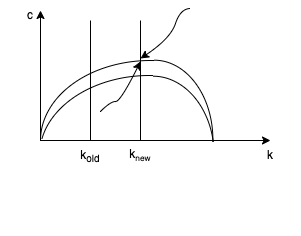

The diagram above was exported from draw.io. Its source (the exported page's mxGraphModel, read from the mxfile embedded in the PNG):
<mxGraphModel dx="363" dy="368" grid="1" gridSize="10" guides="1" tooltips="1" connect="1" arrows="1" fold="1" page="1" pageScale="1" pageWidth="413" pageHeight="291" math="0" shadow="0">
  <root>
    <mxCell id="0" />
    <mxCell id="1" parent="0" />
    <mxCell id="3" value="" style="endArrow=classic;html=1;" parent="1" edge="1">
      <mxGeometry width="50" height="50" relative="1" as="geometry">
        <mxPoint x="80" y="320" as="sourcePoint" />
        <mxPoint x="310" y="320" as="targetPoint" />
      </mxGeometry>
    </mxCell>
    <mxCell id="4" value="" style="endArrow=classic;html=1;" parent="1" edge="1">
      <mxGeometry width="50" height="50" relative="1" as="geometry">
        <mxPoint x="80" y="320" as="sourcePoint" />
        <mxPoint x="80" y="190" as="targetPoint" />
      </mxGeometry>
    </mxCell>
    <mxCell id="6" value="" style="verticalLabelPosition=bottom;verticalAlign=top;html=1;shape=mxgraph.basic.arc;startAngle=0.75;endAngle=0.004773216671265159;" parent="1" vertex="1">
      <mxGeometry x="80" y="240" width="220" height="160" as="geometry" />
    </mxCell>
    <mxCell id="8" value="" style="verticalLabelPosition=bottom;verticalAlign=top;html=1;shape=mxgraph.basic.arc;startAngle=0.75;endAngle=0.004773216671265159;rotation=90;" parent="1" vertex="1">
      <mxGeometry x="114.32" y="260.31" width="158.68" height="117.43" as="geometry" />
    </mxCell>
    <mxCell id="9" value="" style="endArrow=none;html=1;" parent="1" edge="1">
      <mxGeometry width="50" height="50" relative="1" as="geometry">
        <mxPoint x="180" y="320" as="sourcePoint" />
        <mxPoint x="180" y="200" as="targetPoint" />
      </mxGeometry>
    </mxCell>
    <mxCell id="10" value="" style="endArrow=none;html=1;" parent="1" edge="1">
      <mxGeometry width="50" height="50" relative="1" as="geometry">
        <mxPoint x="130" y="320" as="sourcePoint" />
        <mxPoint x="130" y="200" as="targetPoint" />
      </mxGeometry>
    </mxCell>
    <mxCell id="12" value="k&lt;sub&gt;old&lt;/sub&gt;" style="text;html=1;strokeColor=none;fillColor=none;align=center;verticalAlign=middle;whiteSpace=wrap;rounded=0;" parent="1" vertex="1">
      <mxGeometry x="100" y="320" width="60" height="30" as="geometry" />
    </mxCell>
    <mxCell id="13" value="k&lt;span style=&quot;font-size: 10px&quot;&gt;&lt;sub&gt;new&lt;/sub&gt;&lt;/span&gt;" style="text;html=1;strokeColor=none;fillColor=none;align=center;verticalAlign=middle;whiteSpace=wrap;rounded=0;" parent="1" vertex="1">
      <mxGeometry x="150" y="320" width="60" height="30" as="geometry" />
    </mxCell>
    <mxCell id="15" value="" style="curved=1;endArrow=classic;html=1;" parent="1" edge="1">
      <mxGeometry width="50" height="50" relative="1" as="geometry">
        <mxPoint x="230" y="188" as="sourcePoint" />
        <mxPoint x="180" y="238" as="targetPoint" />
        <Array as="points">
          <mxPoint x="220" y="188" />
          <mxPoint x="210" y="218" />
        </Array>
      </mxGeometry>
    </mxCell>
    <mxCell id="16" value="" style="curved=1;endArrow=classic;html=1;" parent="1" edge="1">
      <mxGeometry width="50" height="50" relative="1" as="geometry">
        <mxPoint x="140" y="291" as="sourcePoint" />
        <mxPoint x="180" y="241" as="targetPoint" />
        <Array as="points">
          <mxPoint x="150" y="281" />
          <mxPoint x="160" y="281" />
        </Array>
      </mxGeometry>
    </mxCell>
    <mxCell id="17" value="k" style="text;html=1;strokeColor=none;fillColor=none;align=center;verticalAlign=middle;whiteSpace=wrap;rounded=0;" parent="1" vertex="1">
      <mxGeometry x="280" y="320" width="60" height="30" as="geometry" />
    </mxCell>
    <mxCell id="18" value="c" style="text;html=1;strokeColor=none;fillColor=none;align=center;verticalAlign=middle;whiteSpace=wrap;rounded=0;" parent="1" vertex="1">
      <mxGeometry x="40" y="180" width="60" height="30" as="geometry" />
    </mxCell>
    <mxCell id="20" value="" style="verticalLabelPosition=bottom;verticalAlign=top;html=1;shape=mxgraph.basic.arc;startAngle=0.7829438308915222;endAngle=0.004773216671265159;" vertex="1" parent="1">
      <mxGeometry x="79" y="255" width="220" height="160" as="geometry" />
    </mxCell>
    <mxCell id="21" value="" style="verticalLabelPosition=bottom;verticalAlign=top;html=1;shape=mxgraph.basic.arc;startAngle=0.75;endAngle=0.972883958958216;rotation=90;" vertex="1" parent="1">
      <mxGeometry x="112.97" y="273.65" width="158.68" height="122.74" as="geometry" />
    </mxCell>
  </root>
</mxGraphModel>